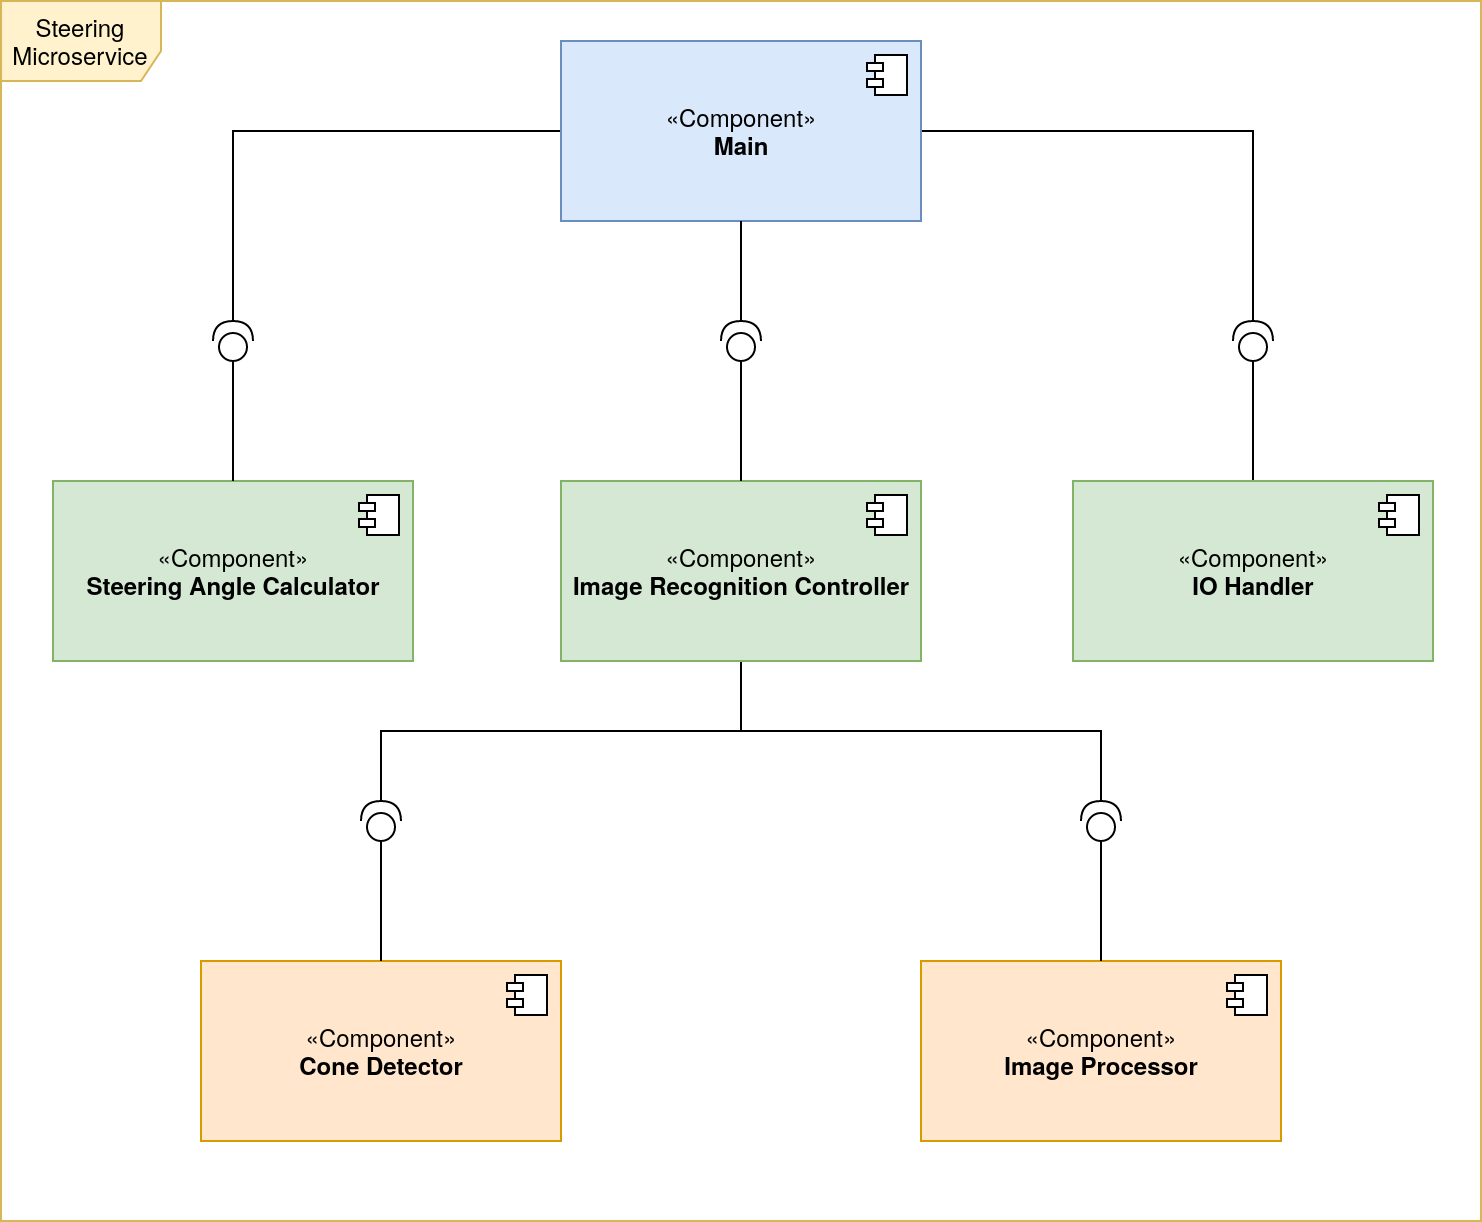

The diagram above was exported from draw.io. Its source (the exported page's mxGraphModel, read from the mxfile embedded in the PNG):
<mxGraphModel dx="1422" dy="793" grid="1" gridSize="10" guides="1" tooltips="1" connect="1" arrows="1" fold="1" page="1" pageScale="1" pageWidth="827" pageHeight="1169" math="0" shadow="0">
  <root>
    <mxCell id="0" />
    <mxCell id="1" parent="0" />
    <mxCell id="bmYDHILJBRzmm21S5KlY-3" style="edgeStyle=orthogonalEdgeStyle;rounded=0;orthogonalLoop=1;jettySize=auto;html=1;exitX=0;exitY=0.5;exitDx=0;exitDy=0;entryX=1;entryY=0.5;entryDx=0;entryDy=0;entryPerimeter=0;endArrow=none;endFill=0;strokeColor=#000000;" parent="1" source="iAQfrHpC6V-kYZgtlZ7d-1" target="iAQfrHpC6V-kYZgtlZ7d-23" edge="1">
      <mxGeometry relative="1" as="geometry" />
    </mxCell>
    <mxCell id="bmYDHILJBRzmm21S5KlY-4" style="edgeStyle=orthogonalEdgeStyle;rounded=0;orthogonalLoop=1;jettySize=auto;html=1;exitX=1;exitY=0.5;exitDx=0;exitDy=0;entryX=1;entryY=0.5;entryDx=0;entryDy=0;entryPerimeter=0;endArrow=none;endFill=0;strokeColor=#000000;" parent="1" source="iAQfrHpC6V-kYZgtlZ7d-1" target="iAQfrHpC6V-kYZgtlZ7d-25" edge="1">
      <mxGeometry relative="1" as="geometry" />
    </mxCell>
    <mxCell id="iAQfrHpC6V-kYZgtlZ7d-1" value="«Component»&lt;br&gt;&lt;b&gt;Main&lt;/b&gt;" style="html=1;dropTarget=0;fillColor=#dae8fc;strokeColor=#6c8ebf;" parent="1" vertex="1">
      <mxGeometry x="324" y="80" width="180" height="90" as="geometry" />
    </mxCell>
    <mxCell id="iAQfrHpC6V-kYZgtlZ7d-2" value="" style="shape=module;jettyWidth=8;jettyHeight=4;" parent="iAQfrHpC6V-kYZgtlZ7d-1" vertex="1">
      <mxGeometry x="1" width="20" height="20" relative="1" as="geometry">
        <mxPoint x="-27" y="7" as="offset" />
      </mxGeometry>
    </mxCell>
    <mxCell id="iAQfrHpC6V-kYZgtlZ7d-3" value="«Component»&lt;br&gt;&lt;b&gt;Image Processor&lt;br&gt;&lt;/b&gt;" style="html=1;dropTarget=0;fillColor=#ffe6cc;strokeColor=#d79b00;" parent="1" vertex="1">
      <mxGeometry x="504" y="540" width="180" height="90" as="geometry" />
    </mxCell>
    <mxCell id="iAQfrHpC6V-kYZgtlZ7d-4" value="" style="shape=module;jettyWidth=8;jettyHeight=4;" parent="iAQfrHpC6V-kYZgtlZ7d-3" vertex="1">
      <mxGeometry x="1" width="20" height="20" relative="1" as="geometry">
        <mxPoint x="-27" y="7" as="offset" />
      </mxGeometry>
    </mxCell>
    <mxCell id="iAQfrHpC6V-kYZgtlZ7d-5" value="«Component»&lt;br&gt;&lt;b&gt;Steering Angle Calculator&lt;br&gt;&lt;/b&gt;" style="html=1;dropTarget=0;fillColor=#d5e8d4;strokeColor=#82b366;" parent="1" vertex="1">
      <mxGeometry x="70" y="300" width="180" height="90" as="geometry" />
    </mxCell>
    <mxCell id="iAQfrHpC6V-kYZgtlZ7d-6" value="" style="shape=module;jettyWidth=8;jettyHeight=4;" parent="iAQfrHpC6V-kYZgtlZ7d-5" vertex="1">
      <mxGeometry x="1" width="20" height="20" relative="1" as="geometry">
        <mxPoint x="-27" y="7" as="offset" />
      </mxGeometry>
    </mxCell>
    <mxCell id="bmYDHILJBRzmm21S5KlY-1" style="edgeStyle=orthogonalEdgeStyle;rounded=0;orthogonalLoop=1;jettySize=auto;html=1;exitX=0.5;exitY=1;exitDx=0;exitDy=0;entryX=1;entryY=0.5;entryDx=0;entryDy=0;entryPerimeter=0;endArrow=none;endFill=0;" parent="1" source="iAQfrHpC6V-kYZgtlZ7d-7" target="iAQfrHpC6V-kYZgtlZ7d-27" edge="1">
      <mxGeometry relative="1" as="geometry" />
    </mxCell>
    <mxCell id="bmYDHILJBRzmm21S5KlY-2" style="edgeStyle=orthogonalEdgeStyle;rounded=0;orthogonalLoop=1;jettySize=auto;html=1;exitX=0.5;exitY=1;exitDx=0;exitDy=0;entryX=1;entryY=0.5;entryDx=0;entryDy=0;entryPerimeter=0;endArrow=none;endFill=0;strokeColor=#000000;" parent="1" source="iAQfrHpC6V-kYZgtlZ7d-7" target="iAQfrHpC6V-kYZgtlZ7d-26" edge="1">
      <mxGeometry relative="1" as="geometry" />
    </mxCell>
    <mxCell id="iAQfrHpC6V-kYZgtlZ7d-7" value="«Component»&lt;br&gt;&lt;b&gt;Image Recognition Controller&lt;br&gt;&lt;/b&gt;" style="html=1;dropTarget=0;fillColor=#d5e8d4;strokeColor=#82b366;" parent="1" vertex="1">
      <mxGeometry x="324" y="300" width="180" height="90" as="geometry" />
    </mxCell>
    <mxCell id="iAQfrHpC6V-kYZgtlZ7d-8" value="" style="shape=module;jettyWidth=8;jettyHeight=4;" parent="iAQfrHpC6V-kYZgtlZ7d-7" vertex="1">
      <mxGeometry x="1" width="20" height="20" relative="1" as="geometry">
        <mxPoint x="-27" y="7" as="offset" />
      </mxGeometry>
    </mxCell>
    <mxCell id="bmYDHILJBRzmm21S5KlY-5" style="rounded=0;orthogonalLoop=1;jettySize=auto;html=1;exitX=0.5;exitY=0;exitDx=0;exitDy=0;entryX=0;entryY=0.5;entryDx=0;entryDy=0;entryPerimeter=0;endArrow=none;endFill=0;strokeColor=#000000;" parent="1" source="iAQfrHpC6V-kYZgtlZ7d-9" target="iAQfrHpC6V-kYZgtlZ7d-25" edge="1">
      <mxGeometry relative="1" as="geometry" />
    </mxCell>
    <mxCell id="iAQfrHpC6V-kYZgtlZ7d-9" value="«Component»&lt;br&gt;&lt;b&gt;IO Handler&lt;br&gt;&lt;/b&gt;" style="html=1;dropTarget=0;fillColor=#d5e8d4;strokeColor=#82b366;" parent="1" vertex="1">
      <mxGeometry x="580" y="300" width="180" height="90" as="geometry" />
    </mxCell>
    <mxCell id="iAQfrHpC6V-kYZgtlZ7d-10" value="" style="shape=module;jettyWidth=8;jettyHeight=4;" parent="iAQfrHpC6V-kYZgtlZ7d-9" vertex="1">
      <mxGeometry x="1" width="20" height="20" relative="1" as="geometry">
        <mxPoint x="-27" y="7" as="offset" />
      </mxGeometry>
    </mxCell>
    <mxCell id="iAQfrHpC6V-kYZgtlZ7d-11" value="«Component»&lt;br&gt;&lt;b&gt;Cone Detector&lt;/b&gt;" style="html=1;dropTarget=0;fillColor=#ffe6cc;strokeColor=#d79b00;" parent="1" vertex="1">
      <mxGeometry x="144" y="540" width="180" height="90" as="geometry" />
    </mxCell>
    <mxCell id="iAQfrHpC6V-kYZgtlZ7d-12" value="" style="shape=module;jettyWidth=8;jettyHeight=4;" parent="iAQfrHpC6V-kYZgtlZ7d-11" vertex="1">
      <mxGeometry x="1" width="20" height="20" relative="1" as="geometry">
        <mxPoint x="-27" y="7" as="offset" />
      </mxGeometry>
    </mxCell>
    <mxCell id="iAQfrHpC6V-kYZgtlZ7d-23" value="" style="shape=providedRequiredInterface;html=1;verticalLabelPosition=bottom;rotation=-90;" parent="1" vertex="1">
      <mxGeometry x="150" y="220" width="20" height="20" as="geometry" />
    </mxCell>
    <mxCell id="iAQfrHpC6V-kYZgtlZ7d-24" value="" style="shape=providedRequiredInterface;html=1;verticalLabelPosition=bottom;rotation=-90;" parent="1" vertex="1">
      <mxGeometry x="404" y="220" width="20" height="20" as="geometry" />
    </mxCell>
    <mxCell id="iAQfrHpC6V-kYZgtlZ7d-25" value="" style="shape=providedRequiredInterface;html=1;verticalLabelPosition=bottom;rotation=-90;" parent="1" vertex="1">
      <mxGeometry x="660" y="220" width="20" height="20" as="geometry" />
    </mxCell>
    <mxCell id="iAQfrHpC6V-kYZgtlZ7d-26" value="" style="shape=providedRequiredInterface;html=1;verticalLabelPosition=bottom;rotation=-90;" parent="1" vertex="1">
      <mxGeometry x="584" y="460" width="20" height="20" as="geometry" />
    </mxCell>
    <mxCell id="iAQfrHpC6V-kYZgtlZ7d-27" value="" style="shape=providedRequiredInterface;html=1;verticalLabelPosition=bottom;rotation=-90;" parent="1" vertex="1">
      <mxGeometry x="224" y="460" width="20" height="20" as="geometry" />
    </mxCell>
    <mxCell id="iAQfrHpC6V-kYZgtlZ7d-30" value="" style="endArrow=none;html=1;entryX=0;entryY=0.5;entryDx=0;entryDy=0;entryPerimeter=0;exitX=0.5;exitY=0;exitDx=0;exitDy=0;" parent="1" source="iAQfrHpC6V-kYZgtlZ7d-11" target="iAQfrHpC6V-kYZgtlZ7d-27" edge="1">
      <mxGeometry width="50" height="50" relative="1" as="geometry">
        <mxPoint x="250" y="538" as="sourcePoint" />
        <mxPoint x="424" y="400" as="targetPoint" />
      </mxGeometry>
    </mxCell>
    <mxCell id="iAQfrHpC6V-kYZgtlZ7d-31" value="" style="endArrow=none;html=1;entryX=0;entryY=0.5;entryDx=0;entryDy=0;entryPerimeter=0;exitX=0.5;exitY=0;exitDx=0;exitDy=0;" parent="1" source="iAQfrHpC6V-kYZgtlZ7d-3" target="iAQfrHpC6V-kYZgtlZ7d-26" edge="1">
      <mxGeometry width="50" height="50" relative="1" as="geometry">
        <mxPoint x="260" y="548" as="sourcePoint" />
        <mxPoint x="260" y="490" as="targetPoint" />
      </mxGeometry>
    </mxCell>
    <mxCell id="iAQfrHpC6V-kYZgtlZ7d-32" value="" style="endArrow=none;html=1;exitX=0.5;exitY=0;exitDx=0;exitDy=0;entryX=0;entryY=0.5;entryDx=0;entryDy=0;entryPerimeter=0;" parent="1" source="iAQfrHpC6V-kYZgtlZ7d-7" target="iAQfrHpC6V-kYZgtlZ7d-24" edge="1">
      <mxGeometry width="50" height="50" relative="1" as="geometry">
        <mxPoint x="410" y="290" as="sourcePoint" />
        <mxPoint x="440" y="210" as="targetPoint" />
      </mxGeometry>
    </mxCell>
    <mxCell id="iAQfrHpC6V-kYZgtlZ7d-33" value="" style="endArrow=none;html=1;exitX=1;exitY=0.5;exitDx=0;exitDy=0;entryX=0.5;entryY=1;entryDx=0;entryDy=0;exitPerimeter=0;" parent="1" source="iAQfrHpC6V-kYZgtlZ7d-24" target="iAQfrHpC6V-kYZgtlZ7d-1" edge="1">
      <mxGeometry width="50" height="50" relative="1" as="geometry">
        <mxPoint x="424" y="310" as="sourcePoint" />
        <mxPoint x="424" y="250" as="targetPoint" />
      </mxGeometry>
    </mxCell>
    <mxCell id="iAQfrHpC6V-kYZgtlZ7d-36" value="" style="endArrow=none;html=1;exitX=0.5;exitY=0;exitDx=0;exitDy=0;entryX=0;entryY=0.5;entryDx=0;entryDy=0;entryPerimeter=0;" parent="1" source="iAQfrHpC6V-kYZgtlZ7d-5" target="iAQfrHpC6V-kYZgtlZ7d-23" edge="1">
      <mxGeometry width="50" height="50" relative="1" as="geometry">
        <mxPoint x="390" y="260" as="sourcePoint" />
        <mxPoint x="440" y="210" as="targetPoint" />
      </mxGeometry>
    </mxCell>
    <mxCell id="iAQfrHpC6V-kYZgtlZ7d-38" value="Steering Microservice" style="shape=umlFrame;whiteSpace=wrap;html=1;width=80;height=40;fillColor=#fff2cc;shadow=0;sketch=0;strokeColor=#d6b656;" parent="1" vertex="1">
      <mxGeometry x="44" y="60" width="740" height="610" as="geometry" />
    </mxCell>
  </root>
</mxGraphModel>